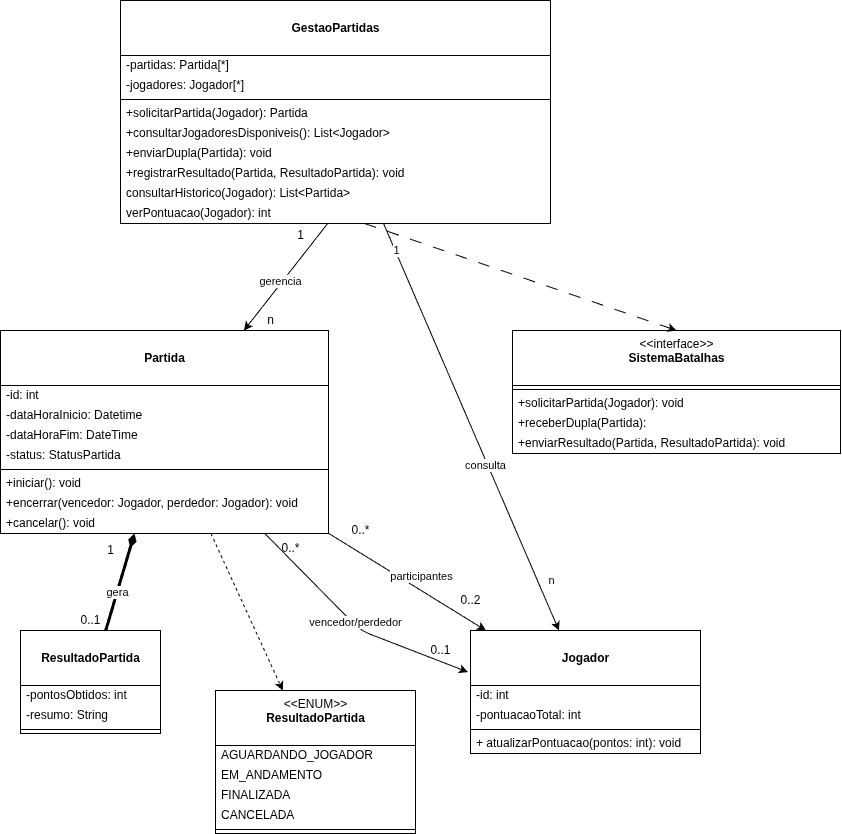

The diagram above was exported from draw.io. Its source (the exported page's mxGraphModel, read from the mxfile embedded in the PNG):
<mxGraphModel dx="2356" dy="1521" grid="1" gridSize="10" guides="1" tooltips="1" connect="1" arrows="1" fold="1" page="1" pageScale="1" pageWidth="850" pageHeight="1100" math="0" shadow="0">
  <root>
    <mxCell id="0" />
    <mxCell id="1" parent="0" />
    <mxCell id="ZiNWxmR2CV6jLe-ADVKu-62" style="edgeStyle=none;html=1;" edge="1" parent="1" source="ZiNWxmR2CV6jLe-ADVKu-1" target="ZiNWxmR2CV6jLe-ADVKu-45">
      <mxGeometry relative="1" as="geometry" />
    </mxCell>
    <mxCell id="ZiNWxmR2CV6jLe-ADVKu-63" value="consulta" style="edgeLabel;html=1;align=center;verticalAlign=middle;resizable=0;points=[];" vertex="1" connectable="0" parent="ZiNWxmR2CV6jLe-ADVKu-62">
      <mxGeometry x="0.1781" y="-2" relative="1" as="geometry">
        <mxPoint as="offset" />
      </mxGeometry>
    </mxCell>
    <mxCell id="ZiNWxmR2CV6jLe-ADVKu-64" value="1" style="edgeLabel;html=1;align=center;verticalAlign=middle;resizable=0;points=[];" vertex="1" connectable="0" parent="ZiNWxmR2CV6jLe-ADVKu-62">
      <mxGeometry x="-0.869" y="1" relative="1" as="geometry">
        <mxPoint as="offset" />
      </mxGeometry>
    </mxCell>
    <mxCell id="ZiNWxmR2CV6jLe-ADVKu-66" value="n&lt;br&gt;" style="edgeLabel;html=1;align=center;verticalAlign=middle;resizable=0;points=[];" vertex="1" connectable="0" parent="ZiNWxmR2CV6jLe-ADVKu-62">
      <mxGeometry x="0.779" y="1" relative="1" as="geometry">
        <mxPoint x="10" y="-5" as="offset" />
      </mxGeometry>
    </mxCell>
    <mxCell id="ZiNWxmR2CV6jLe-ADVKu-1" value="&lt;br&gt;&lt;b&gt;GestaoPartidas&lt;/b&gt;" style="swimlane;fontStyle=0;align=center;verticalAlign=top;childLayout=stackLayout;horizontal=1;startSize=55;horizontalStack=0;resizeParent=1;resizeParentMax=0;resizeLast=0;collapsible=0;marginBottom=0;html=1;" vertex="1" parent="1">
      <mxGeometry x="130" y="220" width="430" height="223" as="geometry" />
    </mxCell>
    <mxCell id="ZiNWxmR2CV6jLe-ADVKu-5" value="-partidas: Partida[*]" style="text;html=1;strokeColor=none;fillColor=none;align=left;verticalAlign=middle;spacingLeft=4;spacingRight=4;overflow=hidden;rotatable=0;points=[[0,0.5],[1,0.5]];portConstraint=eastwest;" vertex="1" parent="ZiNWxmR2CV6jLe-ADVKu-1">
      <mxGeometry y="55" width="430" height="20" as="geometry" />
    </mxCell>
    <mxCell id="ZiNWxmR2CV6jLe-ADVKu-12" value="-jogadores: Jogador[*]" style="text;html=1;strokeColor=none;fillColor=none;align=left;verticalAlign=middle;spacingLeft=4;spacingRight=4;overflow=hidden;rotatable=0;points=[[0,0.5],[1,0.5]];portConstraint=eastwest;" vertex="1" parent="ZiNWxmR2CV6jLe-ADVKu-1">
      <mxGeometry y="75" width="430" height="20" as="geometry" />
    </mxCell>
    <mxCell id="ZiNWxmR2CV6jLe-ADVKu-6" value="" style="line;strokeWidth=1;fillColor=none;align=left;verticalAlign=middle;spacingTop=-1;spacingLeft=3;spacingRight=3;rotatable=0;labelPosition=right;points=[];portConstraint=eastwest;" vertex="1" parent="ZiNWxmR2CV6jLe-ADVKu-1">
      <mxGeometry y="95" width="430" height="8" as="geometry" />
    </mxCell>
    <mxCell id="ZiNWxmR2CV6jLe-ADVKu-3" value="+solicitarPartida(Jogador): Partida" style="text;html=1;strokeColor=none;fillColor=none;align=left;verticalAlign=middle;spacingLeft=4;spacingRight=4;overflow=hidden;rotatable=0;points=[[0,0.5],[1,0.5]];portConstraint=eastwest;" vertex="1" parent="ZiNWxmR2CV6jLe-ADVKu-1">
      <mxGeometry y="103" width="430" height="20" as="geometry" />
    </mxCell>
    <mxCell id="ZiNWxmR2CV6jLe-ADVKu-11" value="+consultarJogadoresDisponiveis(): List&amp;lt;Jogador&amp;gt;" style="text;html=1;strokeColor=none;fillColor=none;align=left;verticalAlign=middle;spacingLeft=4;spacingRight=4;overflow=hidden;rotatable=0;points=[[0,0.5],[1,0.5]];portConstraint=eastwest;" vertex="1" parent="ZiNWxmR2CV6jLe-ADVKu-1">
      <mxGeometry y="123" width="430" height="20" as="geometry" />
    </mxCell>
    <mxCell id="ZiNWxmR2CV6jLe-ADVKu-10" value="+enviarDupla(Partida): void" style="text;html=1;strokeColor=none;fillColor=none;align=left;verticalAlign=middle;spacingLeft=4;spacingRight=4;overflow=hidden;rotatable=0;points=[[0,0.5],[1,0.5]];portConstraint=eastwest;" vertex="1" parent="ZiNWxmR2CV6jLe-ADVKu-1">
      <mxGeometry y="143" width="430" height="20" as="geometry" />
    </mxCell>
    <mxCell id="ZiNWxmR2CV6jLe-ADVKu-15" value="+registrarResultado(Partida, ResultadoPartida): void" style="text;html=1;strokeColor=none;fillColor=none;align=left;verticalAlign=middle;spacingLeft=4;spacingRight=4;overflow=hidden;rotatable=0;points=[[0,0.5],[1,0.5]];portConstraint=eastwest;" vertex="1" parent="ZiNWxmR2CV6jLe-ADVKu-1">
      <mxGeometry y="163" width="430" height="20" as="geometry" />
    </mxCell>
    <mxCell id="ZiNWxmR2CV6jLe-ADVKu-8" value="consultarHistorico(Jogador): List&amp;lt;Partida&amp;gt;" style="text;html=1;strokeColor=none;fillColor=none;align=left;verticalAlign=middle;spacingLeft=4;spacingRight=4;overflow=hidden;rotatable=0;points=[[0,0.5],[1,0.5]];portConstraint=eastwest;" vertex="1" parent="ZiNWxmR2CV6jLe-ADVKu-1">
      <mxGeometry y="183" width="430" height="20" as="geometry" />
    </mxCell>
    <mxCell id="ZiNWxmR2CV6jLe-ADVKu-13" value="verPontuacao(Jogador): int" style="text;html=1;strokeColor=none;fillColor=none;align=left;verticalAlign=middle;spacingLeft=4;spacingRight=4;overflow=hidden;rotatable=0;points=[[0,0.5],[1,0.5]];portConstraint=eastwest;" vertex="1" parent="ZiNWxmR2CV6jLe-ADVKu-1">
      <mxGeometry y="203" width="430" height="20" as="geometry" />
    </mxCell>
    <mxCell id="ZiNWxmR2CV6jLe-ADVKu-73" style="edgeStyle=none;html=1;" edge="1" parent="1" source="ZiNWxmR2CV6jLe-ADVKu-16" target="ZiNWxmR2CV6jLe-ADVKu-45">
      <mxGeometry relative="1" as="geometry" />
    </mxCell>
    <mxCell id="ZiNWxmR2CV6jLe-ADVKu-75" value="participantes" style="edgeLabel;html=1;align=center;verticalAlign=middle;resizable=0;points=[];" vertex="1" connectable="0" parent="ZiNWxmR2CV6jLe-ADVKu-73">
      <mxGeometry x="-0.1343" relative="1" as="geometry">
        <mxPoint x="24" as="offset" />
      </mxGeometry>
    </mxCell>
    <mxCell id="ZiNWxmR2CV6jLe-ADVKu-74" style="edgeStyle=none;html=1;entryX=-0.011;entryY=0.338;entryDx=0;entryDy=0;entryPerimeter=0;" edge="1" parent="1" source="ZiNWxmR2CV6jLe-ADVKu-16" target="ZiNWxmR2CV6jLe-ADVKu-45">
      <mxGeometry relative="1" as="geometry">
        <mxPoint x="470.0000000000001" y="889.9999999999998" as="targetPoint" />
        <Array as="points">
          <mxPoint x="370" y="850" />
        </Array>
      </mxGeometry>
    </mxCell>
    <mxCell id="ZiNWxmR2CV6jLe-ADVKu-79" value="vencedor/perdedor" style="edgeLabel;html=1;align=center;verticalAlign=middle;resizable=0;points=[];" vertex="1" connectable="0" parent="ZiNWxmR2CV6jLe-ADVKu-74">
      <mxGeometry x="0.0007" y="2" relative="1" as="geometry">
        <mxPoint as="offset" />
      </mxGeometry>
    </mxCell>
    <mxCell id="ZiNWxmR2CV6jLe-ADVKu-81" style="edgeStyle=none;html=1;dashed=1;" edge="1" parent="1" source="ZiNWxmR2CV6jLe-ADVKu-16" target="ZiNWxmR2CV6jLe-ADVKu-39">
      <mxGeometry relative="1" as="geometry" />
    </mxCell>
    <mxCell id="ZiNWxmR2CV6jLe-ADVKu-16" value="&lt;br&gt;&lt;b&gt;Partida&lt;/b&gt;" style="swimlane;fontStyle=0;align=center;verticalAlign=top;childLayout=stackLayout;horizontal=1;startSize=55;horizontalStack=0;resizeParent=1;resizeParentMax=0;resizeLast=0;collapsible=0;marginBottom=0;html=1;" vertex="1" parent="1">
      <mxGeometry x="10" y="550" width="328" height="203" as="geometry" />
    </mxCell>
    <mxCell id="ZiNWxmR2CV6jLe-ADVKu-18" value="-id: int" style="text;html=1;strokeColor=none;fillColor=none;align=left;verticalAlign=middle;spacingLeft=4;spacingRight=4;overflow=hidden;rotatable=0;points=[[0,0.5],[1,0.5]];portConstraint=eastwest;" vertex="1" parent="ZiNWxmR2CV6jLe-ADVKu-16">
      <mxGeometry y="55" width="328" height="20" as="geometry" />
    </mxCell>
    <mxCell id="ZiNWxmR2CV6jLe-ADVKu-25" value="-dataHoraInicio: Datetime" style="text;html=1;strokeColor=none;fillColor=none;align=left;verticalAlign=middle;spacingLeft=4;spacingRight=4;overflow=hidden;rotatable=0;points=[[0,0.5],[1,0.5]];portConstraint=eastwest;" vertex="1" parent="ZiNWxmR2CV6jLe-ADVKu-16">
      <mxGeometry y="75" width="328" height="20" as="geometry" />
    </mxCell>
    <mxCell id="ZiNWxmR2CV6jLe-ADVKu-24" value="-dataHoraFim: DateTime" style="text;html=1;strokeColor=none;fillColor=none;align=left;verticalAlign=middle;spacingLeft=4;spacingRight=4;overflow=hidden;rotatable=0;points=[[0,0.5],[1,0.5]];portConstraint=eastwest;" vertex="1" parent="ZiNWxmR2CV6jLe-ADVKu-16">
      <mxGeometry y="95" width="328" height="20" as="geometry" />
    </mxCell>
    <mxCell id="ZiNWxmR2CV6jLe-ADVKu-26" value="-status: StatusPartida" style="text;html=1;strokeColor=none;fillColor=none;align=left;verticalAlign=middle;spacingLeft=4;spacingRight=4;overflow=hidden;rotatable=0;points=[[0,0.5],[1,0.5]];portConstraint=eastwest;" vertex="1" parent="ZiNWxmR2CV6jLe-ADVKu-16">
      <mxGeometry y="115" width="328" height="20" as="geometry" />
    </mxCell>
    <mxCell id="ZiNWxmR2CV6jLe-ADVKu-21" value="" style="line;strokeWidth=1;fillColor=none;align=left;verticalAlign=middle;spacingTop=-1;spacingLeft=3;spacingRight=3;rotatable=0;labelPosition=right;points=[];portConstraint=eastwest;" vertex="1" parent="ZiNWxmR2CV6jLe-ADVKu-16">
      <mxGeometry y="135" width="328" height="8" as="geometry" />
    </mxCell>
    <mxCell id="ZiNWxmR2CV6jLe-ADVKu-23" value="+iniciar(): void" style="text;html=1;strokeColor=none;fillColor=none;align=left;verticalAlign=middle;spacingLeft=4;spacingRight=4;overflow=hidden;rotatable=0;points=[[0,0.5],[1,0.5]];portConstraint=eastwest;" vertex="1" parent="ZiNWxmR2CV6jLe-ADVKu-16">
      <mxGeometry y="143" width="328" height="20" as="geometry" />
    </mxCell>
    <mxCell id="ZiNWxmR2CV6jLe-ADVKu-28" value="+encerrar(vencedor: Jogador, perdedor: Jogador): void" style="text;html=1;strokeColor=none;fillColor=none;align=left;verticalAlign=middle;spacingLeft=4;spacingRight=4;overflow=hidden;rotatable=0;points=[[0,0.5],[1,0.5]];portConstraint=eastwest;" vertex="1" parent="ZiNWxmR2CV6jLe-ADVKu-16">
      <mxGeometry y="163" width="328" height="20" as="geometry" />
    </mxCell>
    <mxCell id="ZiNWxmR2CV6jLe-ADVKu-29" value="+cancelar(): void" style="text;html=1;strokeColor=none;fillColor=none;align=left;verticalAlign=middle;spacingLeft=4;spacingRight=4;overflow=hidden;rotatable=0;points=[[0,0.5],[1,0.5]];portConstraint=eastwest;" vertex="1" parent="ZiNWxmR2CV6jLe-ADVKu-16">
      <mxGeometry y="183" width="328" height="20" as="geometry" />
    </mxCell>
    <mxCell id="ZiNWxmR2CV6jLe-ADVKu-82" style="edgeStyle=none;html=1;endArrow=diamondThin;endFill=1;strokeWidth=3;" edge="1" parent="1" source="ZiNWxmR2CV6jLe-ADVKu-30" target="ZiNWxmR2CV6jLe-ADVKu-16">
      <mxGeometry relative="1" as="geometry" />
    </mxCell>
    <mxCell id="ZiNWxmR2CV6jLe-ADVKu-85" value="gera" style="edgeLabel;html=1;align=center;verticalAlign=middle;resizable=0;points=[];" vertex="1" connectable="0" parent="ZiNWxmR2CV6jLe-ADVKu-82">
      <mxGeometry x="-0.2053" relative="1" as="geometry">
        <mxPoint as="offset" />
      </mxGeometry>
    </mxCell>
    <mxCell id="ZiNWxmR2CV6jLe-ADVKu-30" value="&lt;br&gt;&lt;b&gt;ResultadoPartida&lt;/b&gt;&lt;br&gt;" style="swimlane;fontStyle=0;align=center;verticalAlign=top;childLayout=stackLayout;horizontal=1;startSize=55;horizontalStack=0;resizeParent=1;resizeParentMax=0;resizeLast=0;collapsible=0;marginBottom=0;html=1;" vertex="1" parent="1">
      <mxGeometry x="30" y="850" width="140" height="103" as="geometry" />
    </mxCell>
    <mxCell id="ZiNWxmR2CV6jLe-ADVKu-32" value="-pontosObtidos: int" style="text;html=1;strokeColor=none;fillColor=none;align=left;verticalAlign=middle;spacingLeft=4;spacingRight=4;overflow=hidden;rotatable=0;points=[[0,0.5],[1,0.5]];portConstraint=eastwest;" vertex="1" parent="ZiNWxmR2CV6jLe-ADVKu-30">
      <mxGeometry y="55" width="140" height="20" as="geometry" />
    </mxCell>
    <mxCell id="ZiNWxmR2CV6jLe-ADVKu-38" value="-resumo: String" style="text;html=1;strokeColor=none;fillColor=none;align=left;verticalAlign=middle;spacingLeft=4;spacingRight=4;overflow=hidden;rotatable=0;points=[[0,0.5],[1,0.5]];portConstraint=eastwest;" vertex="1" parent="ZiNWxmR2CV6jLe-ADVKu-30">
      <mxGeometry y="75" width="140" height="20" as="geometry" />
    </mxCell>
    <mxCell id="ZiNWxmR2CV6jLe-ADVKu-35" value="" style="line;strokeWidth=1;fillColor=none;align=left;verticalAlign=middle;spacingTop=-1;spacingLeft=3;spacingRight=3;rotatable=0;labelPosition=right;points=[];portConstraint=eastwest;" vertex="1" parent="ZiNWxmR2CV6jLe-ADVKu-30">
      <mxGeometry y="95" width="140" height="8" as="geometry" />
    </mxCell>
    <mxCell id="ZiNWxmR2CV6jLe-ADVKu-39" value="&amp;lt;&amp;lt;ENUM&amp;gt;&amp;gt;&lt;br&gt;&lt;b&gt;ResultadoPartida&lt;/b&gt;" style="swimlane;fontStyle=0;align=center;verticalAlign=top;childLayout=stackLayout;horizontal=1;startSize=55;horizontalStack=0;resizeParent=1;resizeParentMax=0;resizeLast=0;collapsible=0;marginBottom=0;html=1;" vertex="1" parent="1">
      <mxGeometry x="225" y="910" width="200" height="143" as="geometry" />
    </mxCell>
    <mxCell id="ZiNWxmR2CV6jLe-ADVKu-40" value="AGUARDANDO_JOGADOR" style="text;html=1;strokeColor=none;fillColor=none;align=left;verticalAlign=middle;spacingLeft=4;spacingRight=4;overflow=hidden;rotatable=0;points=[[0,0.5],[1,0.5]];portConstraint=eastwest;" vertex="1" parent="ZiNWxmR2CV6jLe-ADVKu-39">
      <mxGeometry y="55" width="200" height="20" as="geometry" />
    </mxCell>
    <mxCell id="ZiNWxmR2CV6jLe-ADVKu-41" value="EM_ANDAMENTO" style="text;html=1;strokeColor=none;fillColor=none;align=left;verticalAlign=middle;spacingLeft=4;spacingRight=4;overflow=hidden;rotatable=0;points=[[0,0.5],[1,0.5]];portConstraint=eastwest;" vertex="1" parent="ZiNWxmR2CV6jLe-ADVKu-39">
      <mxGeometry y="75" width="200" height="20" as="geometry" />
    </mxCell>
    <mxCell id="ZiNWxmR2CV6jLe-ADVKu-43" value="FINALIZADA" style="text;html=1;strokeColor=none;fillColor=none;align=left;verticalAlign=middle;spacingLeft=4;spacingRight=4;overflow=hidden;rotatable=0;points=[[0,0.5],[1,0.5]];portConstraint=eastwest;" vertex="1" parent="ZiNWxmR2CV6jLe-ADVKu-39">
      <mxGeometry y="95" width="200" height="20" as="geometry" />
    </mxCell>
    <mxCell id="ZiNWxmR2CV6jLe-ADVKu-44" value="CANCELADA" style="text;html=1;strokeColor=none;fillColor=none;align=left;verticalAlign=middle;spacingLeft=4;spacingRight=4;overflow=hidden;rotatable=0;points=[[0,0.5],[1,0.5]];portConstraint=eastwest;" vertex="1" parent="ZiNWxmR2CV6jLe-ADVKu-39">
      <mxGeometry y="115" width="200" height="20" as="geometry" />
    </mxCell>
    <mxCell id="ZiNWxmR2CV6jLe-ADVKu-42" value="" style="line;strokeWidth=1;fillColor=none;align=left;verticalAlign=middle;spacingTop=-1;spacingLeft=3;spacingRight=3;rotatable=0;labelPosition=right;points=[];portConstraint=eastwest;" vertex="1" parent="ZiNWxmR2CV6jLe-ADVKu-39">
      <mxGeometry y="135" width="200" height="8" as="geometry" />
    </mxCell>
    <mxCell id="ZiNWxmR2CV6jLe-ADVKu-45" value="&lt;br&gt;&lt;b&gt;Jogador&lt;/b&gt;" style="swimlane;fontStyle=0;align=center;verticalAlign=top;childLayout=stackLayout;horizontal=1;startSize=55;horizontalStack=0;resizeParent=1;resizeParentMax=0;resizeLast=0;collapsible=0;marginBottom=0;html=1;" vertex="1" parent="1">
      <mxGeometry x="480" y="850" width="230" height="123" as="geometry" />
    </mxCell>
    <mxCell id="ZiNWxmR2CV6jLe-ADVKu-46" value="-id: int" style="text;html=1;strokeColor=none;fillColor=none;align=left;verticalAlign=middle;spacingLeft=4;spacingRight=4;overflow=hidden;rotatable=0;points=[[0,0.5],[1,0.5]];portConstraint=eastwest;" vertex="1" parent="ZiNWxmR2CV6jLe-ADVKu-45">
      <mxGeometry y="55" width="230" height="20" as="geometry" />
    </mxCell>
    <mxCell id="ZiNWxmR2CV6jLe-ADVKu-47" value="-pontuacaoTotal: int" style="text;html=1;strokeColor=none;fillColor=none;align=left;verticalAlign=middle;spacingLeft=4;spacingRight=4;overflow=hidden;rotatable=0;points=[[0,0.5],[1,0.5]];portConstraint=eastwest;" vertex="1" parent="ZiNWxmR2CV6jLe-ADVKu-45">
      <mxGeometry y="75" width="230" height="20" as="geometry" />
    </mxCell>
    <mxCell id="ZiNWxmR2CV6jLe-ADVKu-50" value="" style="line;strokeWidth=1;fillColor=none;align=left;verticalAlign=middle;spacingTop=-1;spacingLeft=3;spacingRight=3;rotatable=0;labelPosition=right;points=[];portConstraint=eastwest;" vertex="1" parent="ZiNWxmR2CV6jLe-ADVKu-45">
      <mxGeometry y="95" width="230" height="8" as="geometry" />
    </mxCell>
    <mxCell id="ZiNWxmR2CV6jLe-ADVKu-51" value="+ atualizarPontuacao(pontos: int): void" style="text;html=1;strokeColor=none;fillColor=none;align=left;verticalAlign=middle;spacingLeft=4;spacingRight=4;overflow=hidden;rotatable=0;points=[[0,0.5],[1,0.5]];portConstraint=eastwest;" vertex="1" parent="ZiNWxmR2CV6jLe-ADVKu-45">
      <mxGeometry y="103" width="230" height="20" as="geometry" />
    </mxCell>
    <mxCell id="ZiNWxmR2CV6jLe-ADVKu-52" value="&amp;lt;&amp;lt;interface&amp;gt;&amp;gt;&lt;br&gt;&lt;b&gt;SistemaBatalhas&lt;/b&gt;" style="swimlane;fontStyle=0;align=center;verticalAlign=top;childLayout=stackLayout;horizontal=1;startSize=55;horizontalStack=0;resizeParent=1;resizeParentMax=0;resizeLast=0;collapsible=0;marginBottom=0;html=1;" vertex="1" parent="1">
      <mxGeometry x="522" y="550" width="328" height="123" as="geometry" />
    </mxCell>
    <mxCell id="ZiNWxmR2CV6jLe-ADVKu-57" value="" style="line;strokeWidth=1;fillColor=none;align=left;verticalAlign=middle;spacingTop=-1;spacingLeft=3;spacingRight=3;rotatable=0;labelPosition=right;points=[];portConstraint=eastwest;" vertex="1" parent="ZiNWxmR2CV6jLe-ADVKu-52">
      <mxGeometry y="55" width="328" height="8" as="geometry" />
    </mxCell>
    <mxCell id="ZiNWxmR2CV6jLe-ADVKu-58" value="+solicitarPartida(Jogador): void" style="text;html=1;strokeColor=none;fillColor=none;align=left;verticalAlign=middle;spacingLeft=4;spacingRight=4;overflow=hidden;rotatable=0;points=[[0,0.5],[1,0.5]];portConstraint=eastwest;" vertex="1" parent="ZiNWxmR2CV6jLe-ADVKu-52">
      <mxGeometry y="63" width="328" height="20" as="geometry" />
    </mxCell>
    <mxCell id="ZiNWxmR2CV6jLe-ADVKu-59" value="+receberDupla(Partida):&amp;nbsp;" style="text;html=1;strokeColor=none;fillColor=none;align=left;verticalAlign=middle;spacingLeft=4;spacingRight=4;overflow=hidden;rotatable=0;points=[[0,0.5],[1,0.5]];portConstraint=eastwest;" vertex="1" parent="ZiNWxmR2CV6jLe-ADVKu-52">
      <mxGeometry y="83" width="328" height="20" as="geometry" />
    </mxCell>
    <mxCell id="ZiNWxmR2CV6jLe-ADVKu-60" value="+enviarResultado(Partida, ResultadoPartida): void" style="text;html=1;strokeColor=none;fillColor=none;align=left;verticalAlign=middle;spacingLeft=4;spacingRight=4;overflow=hidden;rotatable=0;points=[[0,0.5],[1,0.5]];portConstraint=eastwest;" vertex="1" parent="ZiNWxmR2CV6jLe-ADVKu-52">
      <mxGeometry y="103" width="328" height="20" as="geometry" />
    </mxCell>
    <mxCell id="ZiNWxmR2CV6jLe-ADVKu-61" style="edgeStyle=none;html=1;entryX=0.5;entryY=0;entryDx=0;entryDy=0;dashed=1;dashPattern=12 12;" edge="1" parent="1" source="ZiNWxmR2CV6jLe-ADVKu-13" target="ZiNWxmR2CV6jLe-ADVKu-52">
      <mxGeometry relative="1" as="geometry" />
    </mxCell>
    <mxCell id="ZiNWxmR2CV6jLe-ADVKu-67" style="edgeStyle=none;html=1;" edge="1" parent="1" source="ZiNWxmR2CV6jLe-ADVKu-13" target="ZiNWxmR2CV6jLe-ADVKu-16">
      <mxGeometry relative="1" as="geometry" />
    </mxCell>
    <mxCell id="ZiNWxmR2CV6jLe-ADVKu-68" value="gerencia" style="edgeLabel;html=1;align=center;verticalAlign=middle;resizable=0;points=[];" vertex="1" connectable="0" parent="ZiNWxmR2CV6jLe-ADVKu-67">
      <mxGeometry x="-0.2366" y="-1" relative="1" as="geometry">
        <mxPoint x="-15" y="17" as="offset" />
      </mxGeometry>
    </mxCell>
    <mxCell id="ZiNWxmR2CV6jLe-ADVKu-69" value="n" style="text;html=1;align=center;verticalAlign=middle;resizable=0;points=[];autosize=1;strokeColor=none;fillColor=none;" vertex="1" parent="1">
      <mxGeometry x="265" y="525" width="30" height="30" as="geometry" />
    </mxCell>
    <mxCell id="ZiNWxmR2CV6jLe-ADVKu-70" value="1" style="text;html=1;align=center;verticalAlign=middle;resizable=0;points=[];autosize=1;strokeColor=none;fillColor=none;" vertex="1" parent="1">
      <mxGeometry x="295" y="440" width="30" height="30" as="geometry" />
    </mxCell>
    <mxCell id="ZiNWxmR2CV6jLe-ADVKu-76" value="0..*" style="text;html=1;align=center;verticalAlign=middle;resizable=0;points=[];autosize=1;strokeColor=none;fillColor=none;" vertex="1" parent="1">
      <mxGeometry x="350" y="735" width="40" height="30" as="geometry" />
    </mxCell>
    <mxCell id="ZiNWxmR2CV6jLe-ADVKu-77" value="0..2" style="text;html=1;align=center;verticalAlign=middle;resizable=0;points=[];autosize=1;strokeColor=none;fillColor=none;" vertex="1" parent="1">
      <mxGeometry x="460" y="805" width="40" height="30" as="geometry" />
    </mxCell>
    <mxCell id="ZiNWxmR2CV6jLe-ADVKu-78" value="0..*" style="text;html=1;align=center;verticalAlign=middle;resizable=0;points=[];autosize=1;strokeColor=none;fillColor=none;" vertex="1" parent="1">
      <mxGeometry x="280" y="753" width="40" height="30" as="geometry" />
    </mxCell>
    <mxCell id="ZiNWxmR2CV6jLe-ADVKu-80" value="0..1" style="text;html=1;align=center;verticalAlign=middle;resizable=0;points=[];autosize=1;strokeColor=none;fillColor=none;" vertex="1" parent="1">
      <mxGeometry x="430" y="855" width="40" height="30" as="geometry" />
    </mxCell>
    <mxCell id="ZiNWxmR2CV6jLe-ADVKu-83" value="0..1" style="text;html=1;align=center;verticalAlign=middle;resizable=0;points=[];autosize=1;strokeColor=none;fillColor=none;" vertex="1" parent="1">
      <mxGeometry x="80" y="825" width="40" height="30" as="geometry" />
    </mxCell>
    <mxCell id="ZiNWxmR2CV6jLe-ADVKu-84" value="1" style="text;html=1;align=center;verticalAlign=middle;resizable=0;points=[];autosize=1;strokeColor=none;fillColor=none;" vertex="1" parent="1">
      <mxGeometry x="105" y="755" width="30" height="30" as="geometry" />
    </mxCell>
  </root>
</mxGraphModel>